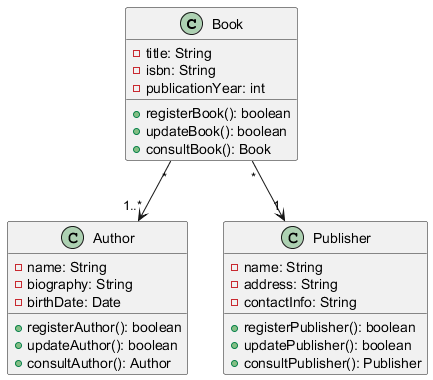

The diagram above was rendered by PlantUML. Its source (embedded in the PNG):
@startuml
class Book {
    - title: String
    - isbn: String
    - publicationYear: int
    + registerBook(): boolean
    + updateBook(): boolean
    + consultBook(): Book
}

class Author {
    - name: String
    - biography: String
    - birthDate: Date
    + registerAuthor(): boolean
    + updateAuthor(): boolean
    + consultAuthor(): Author
}

class Publisher {
    - name: String
    - address: String
    - contactInfo: String
    + registerPublisher(): boolean
    + updatePublisher(): boolean
    + consultPublisher(): Publisher
}

Book "*" --> "1..*" Author
Book "*" --> "1" Publisher
@enduml